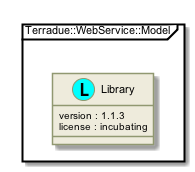

The diagram above was rendered by PlantUML. Its source (embedded in the PNG):
@startuml

skinparam backgroundColor #FFFFFF


skinparam sequence {

        ActorBorderColor #000000
   
        ArrowColor #919871 
        ArrowFontSize 8
        ArrowFontStyle plain
        ArrowFontName Arial
        
        LifeLineBorderColor #919871
        LifeLineBackgroundColor #EEEBDC

        ParticipantBorderColor #919871
        ParticipantBackgroundColor #EEEBDC
        ParticipantFontName Arial
        ParticipantFontSize 10
        ParticipantFontColor #000000

        ActorBackgroundColor #EEEBDC
        ActorFontColor #000000
        ActorFontSize 10
        ActorFontName Arial
         
}

skinparam class {

	ArrowFontColor #000000
	ArrowFontSize 10
	ArrowFontStyle plain
	ArrowFontName Arial
	
	AttributeFontColor #000000
	AttributeFontSize 10
	AttributeIconSize 11
	AttributeFontStyle plain
	AttributeFontName Arial

	FontColor #000000
	FontSize 11
	FontStyle plain
	FontName Arial

	StereotypeFontColor #000000
	StereotypeFontSize 10
	StereotypeFontStyle plain
	StereotypeFontName Arial

	BackgroundColor #EEEBDC
 	ArrowColor #919871
 	BorderColor #919871
 	
 }
 
skinparam component {
 
	FontSize 11 
 	BackgroundColor #EEEBDC
 	InterfaceBackgroundColor white
	InterfaceBorderColor black
 	BorderColor #919871
	ArrowColor black
 	ArrowFontColor #777777
 	FontName Arial
 	ArrowFontName Arial
	
	

}

skinparam package {
	FontColor black
	FontSize 11
	FontStyle plain
	FontName Arial
}

skinparam state {
	BackgroundColor #EEEBDC
	BorderColor #919871
	ArrowColor  black
	

	FontColor black
	FontSize 11
	FontStyle plain
	FontName Arial

	ArrowFontColor black
	ArrowFontSize 11
	ArrowFontStyle plain
	ArrowFontName Arial
	AttributeFontColor black
	AttributeFontSize 11
	AttributeFontStyle plain
	AttributeFontName Arial
	
}

skinparam activity {
	
	ArrowColor black
	BackgroundColor #EEEBDC
	BorderColor #919871
	StartColor black
	EndColor black
	BarColor #919871
	
	FontColor black
	FontSize 11
	FontStyle plain
	FontName Arial

	ArrowFontColor black
	ArrowFontSize 11
	ArrowFontStyle plain
	ArrowFontName Arial

}

skinparam usecase {
	
	BackgroundColor #EEEBDC
 	InterfaceBackgroundColor white
	InterfaceBorderColor black
 	BorderColor #919871
	ArrowColor black
	ActorBorderColor #919871
	ActorFontName Courier

}
skinparam backgroundColor #FFFFFF
skinparam componentStyle uml2
package "Terradue::WebService::Model" <<Frame>> {
  class "Library" as namespace_terradue_1_1_web_service_1_1_model << (L, cyan) >> [[../technology/packages/namespace_terradue_1_1_web_service_1_1_model.html]] {
     version : 1.1.3 
     license : incubating
  }
}

@enduml